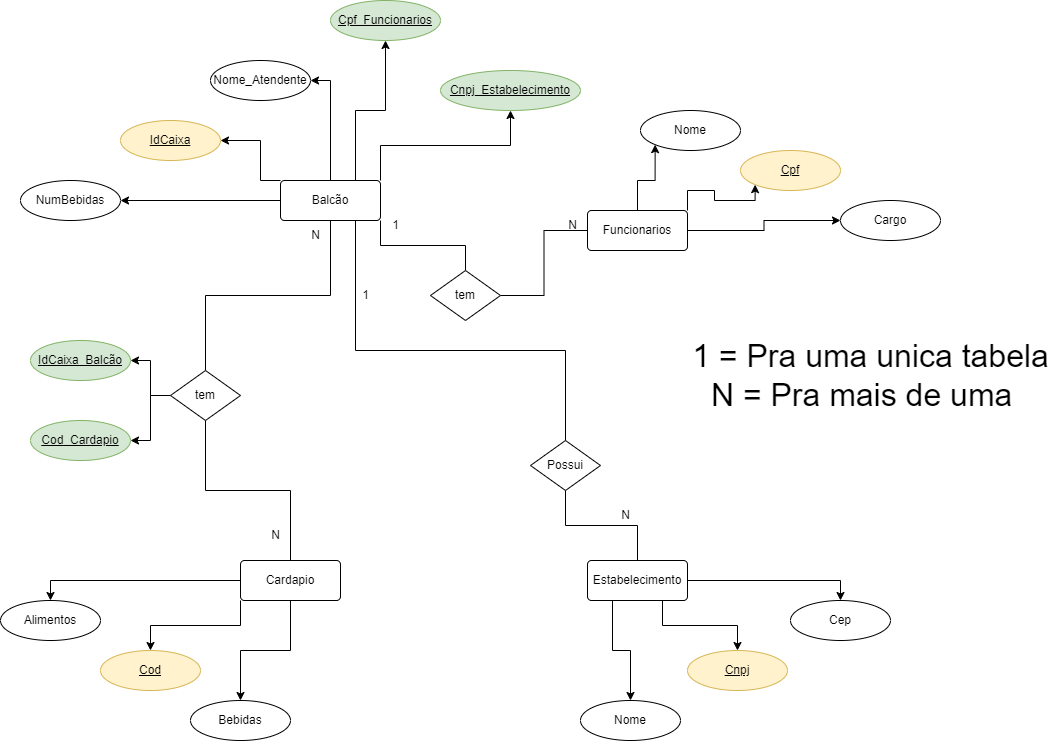

The diagram above was exported from draw.io. Its source (the exported page's mxGraphModel, read from the mxfile embedded in the PNG):
<mxGraphModel dx="868" dy="1651" grid="1" gridSize="10" guides="1" tooltips="1" connect="1" arrows="1" fold="1" page="1" pageScale="1" pageWidth="827" pageHeight="1169" math="0" shadow="0">
  <root>
    <mxCell id="0" />
    <mxCell id="1" parent="0" />
    <mxCell id="FE9d3dihn1-QqmtmBgrF-28" style="edgeStyle=orthogonalEdgeStyle;rounded=0;orthogonalLoop=1;jettySize=auto;html=1;entryX=0.5;entryY=0;entryDx=0;entryDy=0;exitX=0;exitY=0.5;exitDx=0;exitDy=0;" parent="1" source="FE9d3dihn1-QqmtmBgrF-1" target="FE9d3dihn1-QqmtmBgrF-11" edge="1">
      <mxGeometry relative="1" as="geometry" />
    </mxCell>
    <mxCell id="FE9d3dihn1-QqmtmBgrF-29" style="edgeStyle=orthogonalEdgeStyle;rounded=0;orthogonalLoop=1;jettySize=auto;html=1;exitX=0;exitY=1;exitDx=0;exitDy=0;" parent="1" source="FE9d3dihn1-QqmtmBgrF-1" target="FE9d3dihn1-QqmtmBgrF-10" edge="1">
      <mxGeometry relative="1" as="geometry" />
    </mxCell>
    <mxCell id="FE9d3dihn1-QqmtmBgrF-30" style="edgeStyle=orthogonalEdgeStyle;rounded=0;orthogonalLoop=1;jettySize=auto;html=1;exitX=0.5;exitY=1;exitDx=0;exitDy=0;entryX=0.5;entryY=0;entryDx=0;entryDy=0;" parent="1" source="FE9d3dihn1-QqmtmBgrF-1" target="FE9d3dihn1-QqmtmBgrF-9" edge="1">
      <mxGeometry relative="1" as="geometry" />
    </mxCell>
    <mxCell id="FE9d3dihn1-QqmtmBgrF-1" value="Cardapio" style="rounded=1;arcSize=10;whiteSpace=wrap;html=1;align=center;" parent="1" vertex="1">
      <mxGeometry x="280" y="470" width="100" height="40" as="geometry" />
    </mxCell>
    <mxCell id="FE9d3dihn1-QqmtmBgrF-21" style="edgeStyle=orthogonalEdgeStyle;rounded=0;orthogonalLoop=1;jettySize=auto;html=1;exitX=0.5;exitY=0;exitDx=0;exitDy=0;entryX=1;entryY=0.5;entryDx=0;entryDy=0;" parent="1" source="FE9d3dihn1-QqmtmBgrF-2" target="FE9d3dihn1-QqmtmBgrF-8" edge="1">
      <mxGeometry relative="1" as="geometry">
        <Array as="points">
          <mxPoint x="370" y="-10" />
        </Array>
      </mxGeometry>
    </mxCell>
    <mxCell id="FE9d3dihn1-QqmtmBgrF-22" style="edgeStyle=orthogonalEdgeStyle;rounded=0;orthogonalLoop=1;jettySize=auto;html=1;exitX=0;exitY=0;exitDx=0;exitDy=0;entryX=1;entryY=0.5;entryDx=0;entryDy=0;" parent="1" source="FE9d3dihn1-QqmtmBgrF-2" target="FE9d3dihn1-QqmtmBgrF-6" edge="1">
      <mxGeometry relative="1" as="geometry">
        <Array as="points">
          <mxPoint x="300" y="90" />
          <mxPoint x="300" y="50" />
        </Array>
      </mxGeometry>
    </mxCell>
    <mxCell id="FE9d3dihn1-QqmtmBgrF-23" style="edgeStyle=orthogonalEdgeStyle;rounded=0;orthogonalLoop=1;jettySize=auto;html=1;exitX=0;exitY=0.5;exitDx=0;exitDy=0;entryX=1;entryY=0.5;entryDx=0;entryDy=0;" parent="1" source="FE9d3dihn1-QqmtmBgrF-2" target="FE9d3dihn1-QqmtmBgrF-7" edge="1">
      <mxGeometry relative="1" as="geometry" />
    </mxCell>
    <mxCell id="FE9d3dihn1-QqmtmBgrF-34" style="edgeStyle=orthogonalEdgeStyle;rounded=0;orthogonalLoop=1;jettySize=auto;html=1;exitX=0.5;exitY=1;exitDx=0;exitDy=0;entryX=0.5;entryY=0;entryDx=0;entryDy=0;endArrow=none;endFill=0;" parent="1" source="FE9d3dihn1-QqmtmBgrF-2" target="FE9d3dihn1-QqmtmBgrF-33" edge="1">
      <mxGeometry relative="1" as="geometry" />
    </mxCell>
    <mxCell id="FE9d3dihn1-QqmtmBgrF-36" style="edgeStyle=orthogonalEdgeStyle;rounded=0;orthogonalLoop=1;jettySize=auto;html=1;exitX=1;exitY=1;exitDx=0;exitDy=0;endArrow=none;endFill=0;" parent="1" source="FE9d3dihn1-QqmtmBgrF-2" target="FE9d3dihn1-QqmtmBgrF-31" edge="1">
      <mxGeometry relative="1" as="geometry" />
    </mxCell>
    <mxCell id="FE9d3dihn1-QqmtmBgrF-38" style="edgeStyle=orthogonalEdgeStyle;rounded=0;orthogonalLoop=1;jettySize=auto;html=1;exitX=0.75;exitY=1;exitDx=0;exitDy=0;entryX=0.5;entryY=0;entryDx=0;entryDy=0;endArrow=none;endFill=0;" parent="1" source="FE9d3dihn1-QqmtmBgrF-2" target="FE9d3dihn1-QqmtmBgrF-32" edge="1">
      <mxGeometry relative="1" as="geometry">
        <Array as="points">
          <mxPoint x="395" y="260" />
          <mxPoint x="605" y="260" />
        </Array>
      </mxGeometry>
    </mxCell>
    <mxCell id="FE9d3dihn1-QqmtmBgrF-54" style="edgeStyle=orthogonalEdgeStyle;rounded=0;orthogonalLoop=1;jettySize=auto;html=1;exitX=0.75;exitY=0;exitDx=0;exitDy=0;entryX=0.5;entryY=1;entryDx=0;entryDy=0;endArrow=classic;endFill=1;" parent="1" source="FE9d3dihn1-QqmtmBgrF-2" target="FE9d3dihn1-QqmtmBgrF-50" edge="1">
      <mxGeometry relative="1" as="geometry" />
    </mxCell>
    <mxCell id="FE9d3dihn1-QqmtmBgrF-55" style="edgeStyle=orthogonalEdgeStyle;rounded=0;orthogonalLoop=1;jettySize=auto;html=1;exitX=1;exitY=0;exitDx=0;exitDy=0;entryX=0.5;entryY=1;entryDx=0;entryDy=0;endArrow=classic;endFill=1;" parent="1" source="FE9d3dihn1-QqmtmBgrF-2" target="FE9d3dihn1-QqmtmBgrF-51" edge="1">
      <mxGeometry relative="1" as="geometry" />
    </mxCell>
    <mxCell id="FE9d3dihn1-QqmtmBgrF-2" value="Balcão" style="rounded=1;arcSize=10;whiteSpace=wrap;html=1;align=center;" parent="1" vertex="1">
      <mxGeometry x="320" y="90" width="100" height="40" as="geometry" />
    </mxCell>
    <mxCell id="FE9d3dihn1-QqmtmBgrF-25" style="edgeStyle=orthogonalEdgeStyle;rounded=0;orthogonalLoop=1;jettySize=auto;html=1;exitX=1;exitY=0.5;exitDx=0;exitDy=0;entryX=0.5;entryY=0;entryDx=0;entryDy=0;" parent="1" source="FE9d3dihn1-QqmtmBgrF-3" target="FE9d3dihn1-QqmtmBgrF-14" edge="1">
      <mxGeometry relative="1" as="geometry" />
    </mxCell>
    <mxCell id="FE9d3dihn1-QqmtmBgrF-26" style="edgeStyle=orthogonalEdgeStyle;rounded=0;orthogonalLoop=1;jettySize=auto;html=1;exitX=0.75;exitY=1;exitDx=0;exitDy=0;entryX=0.5;entryY=0;entryDx=0;entryDy=0;" parent="1" source="FE9d3dihn1-QqmtmBgrF-3" target="FE9d3dihn1-QqmtmBgrF-12" edge="1">
      <mxGeometry relative="1" as="geometry" />
    </mxCell>
    <mxCell id="FE9d3dihn1-QqmtmBgrF-27" style="edgeStyle=orthogonalEdgeStyle;rounded=0;orthogonalLoop=1;jettySize=auto;html=1;exitX=0.25;exitY=1;exitDx=0;exitDy=0;" parent="1" source="FE9d3dihn1-QqmtmBgrF-3" target="FE9d3dihn1-QqmtmBgrF-13" edge="1">
      <mxGeometry relative="1" as="geometry" />
    </mxCell>
    <mxCell id="FE9d3dihn1-QqmtmBgrF-3" value="Estabelecimento" style="rounded=1;arcSize=10;whiteSpace=wrap;html=1;align=center;" parent="1" vertex="1">
      <mxGeometry x="627" y="470" width="100" height="40" as="geometry" />
    </mxCell>
    <mxCell id="FE9d3dihn1-QqmtmBgrF-18" style="edgeStyle=orthogonalEdgeStyle;rounded=0;orthogonalLoop=1;jettySize=auto;html=1;exitX=1;exitY=0.5;exitDx=0;exitDy=0;entryX=0;entryY=0.5;entryDx=0;entryDy=0;" parent="1" source="FE9d3dihn1-QqmtmBgrF-4" target="FE9d3dihn1-QqmtmBgrF-17" edge="1">
      <mxGeometry relative="1" as="geometry" />
    </mxCell>
    <mxCell id="FE9d3dihn1-QqmtmBgrF-19" style="edgeStyle=orthogonalEdgeStyle;rounded=0;orthogonalLoop=1;jettySize=auto;html=1;exitX=1;exitY=0;exitDx=0;exitDy=0;entryX=0;entryY=1;entryDx=0;entryDy=0;" parent="1" source="FE9d3dihn1-QqmtmBgrF-4" target="FE9d3dihn1-QqmtmBgrF-16" edge="1">
      <mxGeometry relative="1" as="geometry">
        <Array as="points">
          <mxPoint x="727" y="100" />
          <mxPoint x="754" y="100" />
          <mxPoint x="754" y="110" />
          <mxPoint x="795" y="110" />
        </Array>
      </mxGeometry>
    </mxCell>
    <mxCell id="FE9d3dihn1-QqmtmBgrF-20" style="edgeStyle=orthogonalEdgeStyle;rounded=0;orthogonalLoop=1;jettySize=auto;html=1;exitX=0.5;exitY=0;exitDx=0;exitDy=0;entryX=0;entryY=1;entryDx=0;entryDy=0;" parent="1" source="FE9d3dihn1-QqmtmBgrF-4" target="FE9d3dihn1-QqmtmBgrF-15" edge="1">
      <mxGeometry relative="1" as="geometry" />
    </mxCell>
    <mxCell id="FE9d3dihn1-QqmtmBgrF-4" value="Funcionarios" style="rounded=1;arcSize=10;whiteSpace=wrap;html=1;align=center;" parent="1" vertex="1">
      <mxGeometry x="627" y="120" width="100" height="40" as="geometry" />
    </mxCell>
    <mxCell id="FE9d3dihn1-QqmtmBgrF-6" value="IdCaixa" style="ellipse;whiteSpace=wrap;html=1;align=center;fontStyle=4;fillColor=#fff2cc;strokeColor=#d6b656;" parent="1" vertex="1">
      <mxGeometry x="160" y="30" width="100" height="40" as="geometry" />
    </mxCell>
    <mxCell id="FE9d3dihn1-QqmtmBgrF-7" value="NumBebidas" style="ellipse;whiteSpace=wrap;html=1;align=center;" parent="1" vertex="1">
      <mxGeometry x="60" y="90" width="100" height="40" as="geometry" />
    </mxCell>
    <mxCell id="FE9d3dihn1-QqmtmBgrF-8" value="Nome_Atendente" style="ellipse;whiteSpace=wrap;html=1;align=center;" parent="1" vertex="1">
      <mxGeometry x="250" y="-30" width="100" height="40" as="geometry" />
    </mxCell>
    <mxCell id="FE9d3dihn1-QqmtmBgrF-9" value="Bebidas" style="ellipse;whiteSpace=wrap;html=1;align=center;" parent="1" vertex="1">
      <mxGeometry x="230" y="610" width="100" height="40" as="geometry" />
    </mxCell>
    <mxCell id="FE9d3dihn1-QqmtmBgrF-10" value="Cod" style="ellipse;whiteSpace=wrap;html=1;align=center;fontStyle=4;fillColor=#fff2cc;strokeColor=#d6b656;" parent="1" vertex="1">
      <mxGeometry x="140" y="560" width="100" height="40" as="geometry" />
    </mxCell>
    <mxCell id="FE9d3dihn1-QqmtmBgrF-11" value="Alimentos" style="ellipse;whiteSpace=wrap;html=1;align=center;" parent="1" vertex="1">
      <mxGeometry x="40" y="510" width="100" height="40" as="geometry" />
    </mxCell>
    <mxCell id="FE9d3dihn1-QqmtmBgrF-12" value="Cnpj" style="ellipse;whiteSpace=wrap;html=1;align=center;fontStyle=4;fillColor=#fff2cc;strokeColor=#d6b656;" parent="1" vertex="1">
      <mxGeometry x="727" y="560" width="100" height="40" as="geometry" />
    </mxCell>
    <mxCell id="FE9d3dihn1-QqmtmBgrF-13" value="Nome" style="ellipse;whiteSpace=wrap;html=1;align=center;" parent="1" vertex="1">
      <mxGeometry x="620" y="610" width="100" height="40" as="geometry" />
    </mxCell>
    <mxCell id="FE9d3dihn1-QqmtmBgrF-14" value="Cep" style="ellipse;whiteSpace=wrap;html=1;align=center;" parent="1" vertex="1">
      <mxGeometry x="830" y="510" width="100" height="40" as="geometry" />
    </mxCell>
    <mxCell id="FE9d3dihn1-QqmtmBgrF-15" value="Nome" style="ellipse;whiteSpace=wrap;html=1;align=center;" parent="1" vertex="1">
      <mxGeometry x="680" y="20" width="100" height="40" as="geometry" />
    </mxCell>
    <mxCell id="FE9d3dihn1-QqmtmBgrF-16" value="Cpf" style="ellipse;whiteSpace=wrap;html=1;align=center;fontStyle=4;fillColor=#fff2cc;strokeColor=#d6b656;" parent="1" vertex="1">
      <mxGeometry x="780" y="60" width="100" height="40" as="geometry" />
    </mxCell>
    <mxCell id="FE9d3dihn1-QqmtmBgrF-17" value="Cargo" style="ellipse;whiteSpace=wrap;html=1;align=center;" parent="1" vertex="1">
      <mxGeometry x="880" y="110" width="100" height="40" as="geometry" />
    </mxCell>
    <mxCell id="FE9d3dihn1-QqmtmBgrF-37" style="edgeStyle=orthogonalEdgeStyle;rounded=0;orthogonalLoop=1;jettySize=auto;html=1;exitX=1;exitY=0.5;exitDx=0;exitDy=0;entryX=0;entryY=0.5;entryDx=0;entryDy=0;endArrow=none;endFill=0;" parent="1" source="FE9d3dihn1-QqmtmBgrF-31" target="FE9d3dihn1-QqmtmBgrF-4" edge="1">
      <mxGeometry relative="1" as="geometry" />
    </mxCell>
    <mxCell id="FE9d3dihn1-QqmtmBgrF-31" value="tem" style="shape=rhombus;perimeter=rhombusPerimeter;whiteSpace=wrap;html=1;align=center;" parent="1" vertex="1">
      <mxGeometry x="470" y="180" width="70" height="50" as="geometry" />
    </mxCell>
    <mxCell id="FE9d3dihn1-QqmtmBgrF-39" style="edgeStyle=orthogonalEdgeStyle;rounded=0;orthogonalLoop=1;jettySize=auto;html=1;exitX=0.5;exitY=1;exitDx=0;exitDy=0;entryX=0.5;entryY=0;entryDx=0;entryDy=0;endArrow=none;endFill=0;" parent="1" source="FE9d3dihn1-QqmtmBgrF-32" target="FE9d3dihn1-QqmtmBgrF-3" edge="1">
      <mxGeometry relative="1" as="geometry" />
    </mxCell>
    <mxCell id="FE9d3dihn1-QqmtmBgrF-32" value="Possui" style="shape=rhombus;perimeter=rhombusPerimeter;whiteSpace=wrap;html=1;align=center;" parent="1" vertex="1">
      <mxGeometry x="570" y="350" width="70" height="50" as="geometry" />
    </mxCell>
    <mxCell id="FE9d3dihn1-QqmtmBgrF-35" style="edgeStyle=orthogonalEdgeStyle;rounded=0;orthogonalLoop=1;jettySize=auto;html=1;exitX=0.5;exitY=1;exitDx=0;exitDy=0;entryX=0.5;entryY=0;entryDx=0;entryDy=0;endArrow=none;endFill=0;" parent="1" source="FE9d3dihn1-QqmtmBgrF-33" target="FE9d3dihn1-QqmtmBgrF-1" edge="1">
      <mxGeometry relative="1" as="geometry" />
    </mxCell>
    <mxCell id="FE9d3dihn1-QqmtmBgrF-56" style="edgeStyle=orthogonalEdgeStyle;rounded=0;orthogonalLoop=1;jettySize=auto;html=1;exitX=0;exitY=0.5;exitDx=0;exitDy=0;entryX=1;entryY=0.5;entryDx=0;entryDy=0;endArrow=classic;endFill=1;" parent="1" source="FE9d3dihn1-QqmtmBgrF-33" target="FE9d3dihn1-QqmtmBgrF-52" edge="1">
      <mxGeometry relative="1" as="geometry" />
    </mxCell>
    <mxCell id="FE9d3dihn1-QqmtmBgrF-57" style="edgeStyle=orthogonalEdgeStyle;rounded=0;orthogonalLoop=1;jettySize=auto;html=1;exitX=0;exitY=0.5;exitDx=0;exitDy=0;entryX=1;entryY=0.5;entryDx=0;entryDy=0;endArrow=classic;endFill=1;" parent="1" source="FE9d3dihn1-QqmtmBgrF-33" target="FE9d3dihn1-QqmtmBgrF-53" edge="1">
      <mxGeometry relative="1" as="geometry" />
    </mxCell>
    <mxCell id="FE9d3dihn1-QqmtmBgrF-33" value="tem" style="shape=rhombus;perimeter=rhombusPerimeter;whiteSpace=wrap;html=1;align=center;" parent="1" vertex="1">
      <mxGeometry x="210" y="280" width="70" height="50" as="geometry" />
    </mxCell>
    <mxCell id="FE9d3dihn1-QqmtmBgrF-40" value="1" style="text;html=1;align=center;verticalAlign=middle;resizable=0;points=[];autosize=1;strokeColor=none;fillColor=none;" parent="1" vertex="1">
      <mxGeometry x="420" y="120" width="30" height="30" as="geometry" />
    </mxCell>
    <mxCell id="FE9d3dihn1-QqmtmBgrF-41" value="N" style="text;html=1;align=center;verticalAlign=middle;resizable=0;points=[];autosize=1;strokeColor=none;fillColor=none;" parent="1" vertex="1">
      <mxGeometry x="597" y="120" width="30" height="30" as="geometry" />
    </mxCell>
    <mxCell id="FE9d3dihn1-QqmtmBgrF-43" value="N" style="text;html=1;align=center;verticalAlign=middle;resizable=0;points=[];autosize=1;strokeColor=none;fillColor=none;" parent="1" vertex="1">
      <mxGeometry x="650" y="410" width="30" height="30" as="geometry" />
    </mxCell>
    <mxCell id="FE9d3dihn1-QqmtmBgrF-44" value="1" style="text;html=1;align=center;verticalAlign=middle;resizable=0;points=[];autosize=1;strokeColor=none;fillColor=none;" parent="1" vertex="1">
      <mxGeometry x="390" y="190" width="30" height="30" as="geometry" />
    </mxCell>
    <mxCell id="FE9d3dihn1-QqmtmBgrF-45" value="N" style="text;html=1;align=center;verticalAlign=middle;resizable=0;points=[];autosize=1;strokeColor=none;fillColor=none;" parent="1" vertex="1">
      <mxGeometry x="340" y="130" width="30" height="30" as="geometry" />
    </mxCell>
    <mxCell id="FE9d3dihn1-QqmtmBgrF-47" value="N" style="text;html=1;align=center;verticalAlign=middle;resizable=0;points=[];autosize=1;strokeColor=none;fillColor=none;" parent="1" vertex="1">
      <mxGeometry x="300" y="430" width="30" height="30" as="geometry" />
    </mxCell>
    <mxCell id="FE9d3dihn1-QqmtmBgrF-50" value="Cpf_Funcionarios" style="ellipse;whiteSpace=wrap;html=1;align=center;fillColor=#d5e8d4;strokeColor=#82b366;fontStyle=4" parent="1" vertex="1">
      <mxGeometry x="370" y="-90" width="110" height="40" as="geometry" />
    </mxCell>
    <mxCell id="FE9d3dihn1-QqmtmBgrF-51" value="Cnpj_Estabelecimento" style="ellipse;whiteSpace=wrap;html=1;align=center;fontStyle=4;fillColor=#d5e8d4;strokeColor=#82b366;" parent="1" vertex="1">
      <mxGeometry x="480" y="-20" width="140" height="40" as="geometry" />
    </mxCell>
    <mxCell id="FE9d3dihn1-QqmtmBgrF-52" value="IdCaixa_Balcão" style="ellipse;whiteSpace=wrap;html=1;align=center;fillColor=#d5e8d4;strokeColor=#82b366;fontStyle=4" parent="1" vertex="1">
      <mxGeometry x="70" y="250" width="100" height="40" as="geometry" />
    </mxCell>
    <mxCell id="FE9d3dihn1-QqmtmBgrF-53" value="Cod_Cardapio" style="ellipse;whiteSpace=wrap;html=1;align=center;fillColor=#d5e8d4;strokeColor=#82b366;fontStyle=4" parent="1" vertex="1">
      <mxGeometry x="70" y="330" width="100" height="40" as="geometry" />
    </mxCell>
    <mxCell id="FE9d3dihn1-QqmtmBgrF-60" value="1 = Pra uma unica tabela&lt;br&gt;N = Pra mais de uma&amp;nbsp;&amp;nbsp;" style="text;html=1;align=center;verticalAlign=middle;resizable=0;points=[];autosize=1;strokeColor=none;fillColor=none;fontSize=32;" parent="1" vertex="1">
      <mxGeometry x="720" y="240" width="380" height="90" as="geometry" />
    </mxCell>
  </root>
</mxGraphModel>